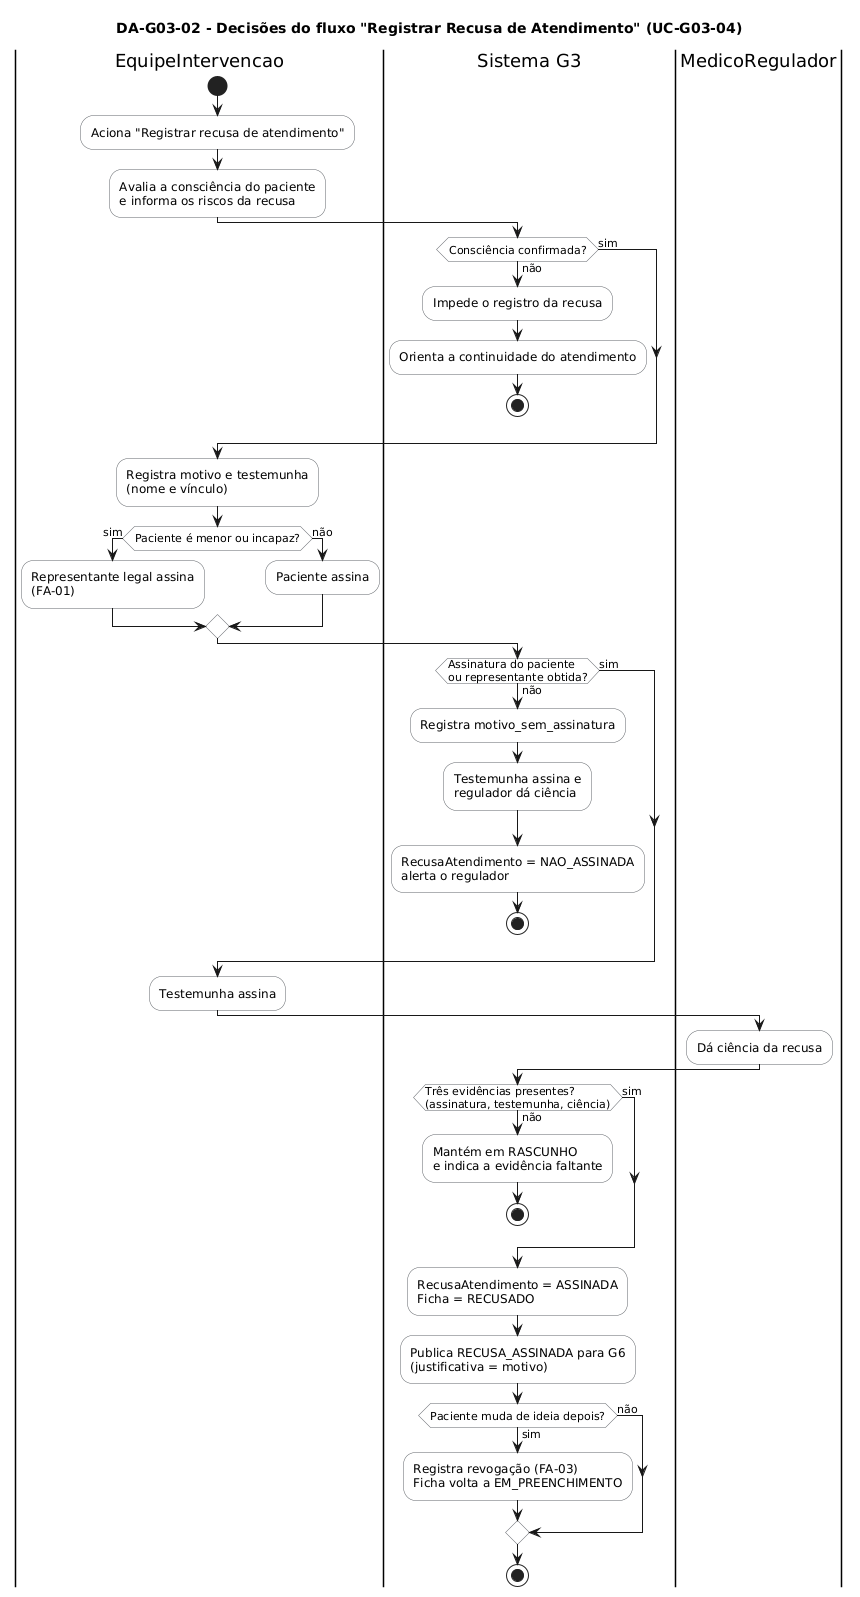

The diagram above was rendered by PlantUML. Its source (embedded in the PNG):
@startuml da-g03-02-registrar-recusa
title DA-G03-02 - Decisões do fluxo "Registrar Recusa de Atendimento" (UC-G03-04)
skinparam shadowing false
skinparam defaultFontName DejaVu Sans
skinparam activityBackgroundColor #FFFFFF
skinparam activityBorderColor #5F6368

|EquipeIntervencao|
start
:Aciona "Registrar recusa de atendimento";
:Avalia a consciência do paciente\ne informa os riscos da recusa;
|Sistema G3|
if (Consciência confirmada?) then (não)
  :Impede o registro da recusa;
  :Orienta a continuidade do atendimento;
  stop
else (sim)
endif
|EquipeIntervencao|
:Registra motivo e testemunha\n(nome e vínculo);
if (Paciente é menor ou incapaz?) then (sim)
  :Representante legal assina\n(FA-01);
else (não)
  :Paciente assina;
endif
|Sistema G3|
if (Assinatura do paciente\nou representante obtida?) then (não)
  :Registra motivo_sem_assinatura;
  :Testemunha assina e\nregulador dá ciência;
  :RecusaAtendimento = NAO_ASSINADA\nalerta o regulador;
  stop
else (sim)
endif
|EquipeIntervencao|
:Testemunha assina;
|MedicoRegulador|
:Dá ciência da recusa;
|Sistema G3|
if (Três evidências presentes?\n(assinatura, testemunha, ciência)) then (não)
  :Mantém em RASCUNHO\ne indica a evidência faltante;
  stop
else (sim)
endif
:RecusaAtendimento = ASSINADA\nFicha = RECUSADO;
:Publica RECUSA_ASSINADA para G6\n(justificativa = motivo);
if (Paciente muda de ideia depois?) then (sim)
  :Registra revogação (FA-03)\nFicha volta a EM_PREENCHIMENTO;
else (não)
endif
stop
@enduml